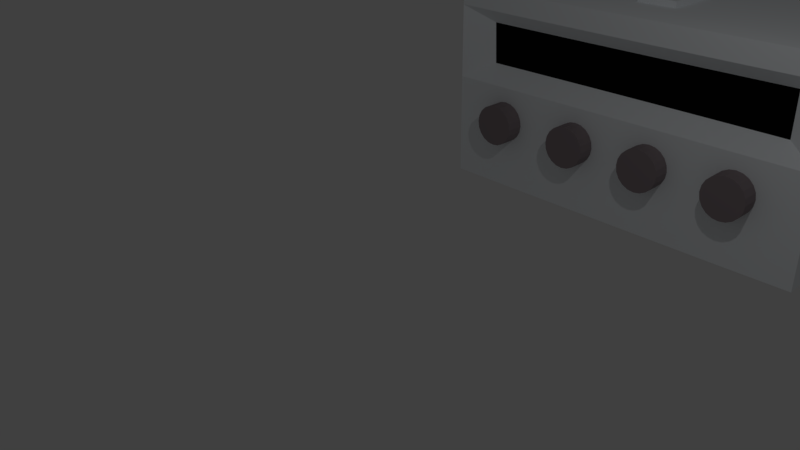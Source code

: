 # Source: fontecontinua.blend  (saved by Blender 2.77.0; exported with 4.5.12 LTS)
import bpy
from mathutils import Matrix  # noqa: F401  (used for matrix-valued properties, if any)

bpy.ops.wm.read_factory_settings(use_empty=True)
scene = bpy.context.scene
scene.name = 'Scene'

# ---- collections
col_collection_1 = bpy.data.collections.new('Collection 1'); scene.collection.children.link(col_collection_1)

# ---- materials (node trees are filled in below, after node groups)
mat_material = bpy.data.materials.new('Material')
mat_material.alpha_threshold = 0.0
mat_material.use_transparent_shadow = False
mat_material.diffuse_color = (0.9335, 0.9702, 1.0, 1.0)
mat_material.roughness = 0.5
mat_material.line_color = (0.0, 0.0, 0.0, 1.0)
mat_material_001 = bpy.data.materials.new('Material.001')
mat_material_001.alpha_threshold = 0.0
mat_material_001.use_transparent_shadow = False
mat_material_001.diffuse_color = (0.281, 0.2319, 0.2464, 1.0)
mat_material_001.roughness = 0.0
mat_material_001.specular_intensity = 0.0
mat_alca = bpy.data.materials.new('alca')
mat_alca.alpha_threshold = 0.0
mat_alca.use_transparent_shadow = False
mat_alca.diffuse_color = (0.05222, 0.05222, 0.05222, 1.0)
mat_alca.roughness = 0.5
mat_display = bpy.data.materials.new('display')
mat_display.alpha_threshold = 0.0
mat_display.use_transparent_shadow = False
mat_display.diffuse_color = (0.003642, 0.003642, 0.003642, 1.0)
mat_display.roughness = 0.5

# ---- material node trees

# ---- world
world_world = bpy.data.worlds.new('World'); scene.world = world_world
world_world.color = (0.05088, 0.05088, 0.05088)
world_world.use_sun_shadow = False
world_world.sun_shadow_jitter_overblur = 0.0
world_world.cycles.sampling_method = 'MANUAL'

# ---- cameras
cam_camera = bpy.data.cameras.new('Camera')
cam_camera.clip_end = 100.0
cam_camera.lens = 35.0
cam_camera.sensor_width = 32.0
cam_camera.sensor_height = 18.0
cam_camera.ortho_scale = 7.314
cam_camera.dof.focus_distance = 0.0
cam_camera.dof.aperture_fstop = 128.0

# ---- lights
light_lamp = bpy.data.lights.new('Lamp', 'POINT')
light_lamp.transmission_factor = 0.0
light_lamp.cutoff_distance = 30.0
light_lamp.energy = 100.0
light_lamp.shadow_buffer_clip_start = 1.001
light_lamp.shadow_soft_size = 0.1
light_lamp.shadow_maximum_resolution = 0.006
light_lamp.use_absolute_resolution = True

# ---- meshes
me_cube = bpy.data.meshes.new('Cube')
me_cube.from_pydata([(3.245, 5.637, 2.046), (3.245, 5.637, -1.552), (-3.519, 5.637, 2.046), (-3.519, 5.637, -1.552), (-3.519, -0.06373, -1.552), (-3.519, -0.06373, 2.046), (3.245, -0.06373, -1.552), (3.245, -0.06373, 2.046), (-2.154, 5.642, 2.051), (-0.8093, 5.642, 2.051), (0.5358, 5.642, 2.051), (1.881, 5.642, 2.051), (1.881, 5.642, -1.557), (0.5358, 5.642, -1.557), (-0.8093, 5.642, -1.557), (-2.154, 5.642, -1.557), (1.881, -0.06809, -1.557), (0.5358, -0.06809, -1.557), (-0.8093, -0.06809, -1.557), (-2.154, -0.06809, -1.557), (-2.154, -0.06809, 2.051), (-0.8093, -0.06809, 2.051), (0.5358, -0.06809, 2.051), (1.881, -0.06809, 2.051), (3.25, 5.642, -0.2947), (-3.523, 5.642, -0.2947), (-3.523, -0.06809, -0.2947), (3.25, -0.06809, -0.2947), (1.881, 5.651, -0.2947), (0.5358, 5.651, -0.2947), (-0.8093, 5.651, -0.2947), (-2.154, 5.651, -0.2947), (1.881, -0.07793, -0.2947), (0.5358, -0.07793, -0.2947), (-0.8093, -0.07793, -0.2947), (-2.154, -0.07793, -0.2947), (0.6006, 0.3038, 0.08899), (0.6006, -0.3925, 0.08899), (0.7157, 0.3038, 0.07077), (0.7157, -0.3925, 0.07077), (0.8195, 0.3038, 0.01787), (0.8195, -0.3925, 0.01787), (0.9019, 0.3038, -0.0645), (0.9019, -0.3925, -0.0645), (0.9548, 0.3038, -0.1683), (0.9548, -0.3925, -0.1683), (0.973, 0.3038, -0.2834), (0.973, -0.3925, -0.2834), (0.9548, 0.3038, -0.3984), (0.9548, -0.3925, -0.3984), (0.9019, 0.3038, -0.5022), (0.9019, -0.3925, -0.5022), (0.8195, 0.3038, -0.5846), (0.8195, -0.3925, -0.5846), (0.7157, 0.3038, -0.6375), (0.7157, -0.3925, -0.6375), (0.6006, 0.3038, -0.6557), (0.6006, -0.3925, -0.6557), (0.4856, 0.3038, -0.6375), (0.4856, -0.3925, -0.6375), (0.3818, 0.3038, -0.5846), (0.3818, -0.3925, -0.5846), (0.2994, 0.3038, -0.5022), (0.2994, -0.3925, -0.5022), (0.2465, 0.3038, -0.3984), (0.2465, -0.3925, -0.3984), (0.2283, 0.3038, -0.2834), (0.2283, -0.3925, -0.2834), (0.2465, 0.3038, -0.1683), (0.2465, -0.3925, -0.1683), (0.2994, 0.3038, -0.0645), (0.2994, -0.3925, -0.0645), (0.3818, 0.3038, 0.01788), (0.3818, -0.3925, 0.01788), (0.4856, 0.3038, 0.07077), (0.4856, -0.3925, 0.07077), (2.095, 0.3038, 0.08899), (2.095, -0.3925, 0.08899), (2.21, 0.3038, 0.07077), (2.21, -0.3925, 0.07077), (2.314, 0.3038, 0.01787), (2.314, -0.3925, 0.01787), (2.396, 0.3038, -0.0645), (2.396, -0.3925, -0.0645), (2.449, 0.3038, -0.1683), (2.449, -0.3925, -0.1683), (2.467, 0.3038, -0.2834), (2.467, -0.3925, -0.2834), (2.449, 0.3038, -0.3984), (2.449, -0.3925, -0.3984), (2.396, 0.3038, -0.5022), (2.396, -0.3925, -0.5022), (2.314, 0.3038, -0.5846), (2.314, -0.3925, -0.5846), (2.21, 0.3038, -0.6375), (2.21, -0.3925, -0.6375), (2.095, 0.3038, -0.6557), (2.095, -0.3925, -0.6557), (1.98, 0.3038, -0.6375), (1.98, -0.3925, -0.6375), (1.876, 0.3038, -0.5846), (1.876, -0.3925, -0.5846), (1.794, 0.3038, -0.5022), (1.794, -0.3925, -0.5022), (1.741, 0.3038, -0.3984), (1.741, -0.3925, -0.3984), (1.722, 0.3038, -0.2834), (1.722, -0.3925, -0.2834), (1.741, 0.3038, -0.1683), (1.741, -0.3925, -0.1683), (1.794, 0.3038, -0.0645), (1.794, -0.3925, -0.0645), (1.876, 0.3038, 0.01788), (1.876, -0.3925, 0.01788), (1.98, 0.3038, 0.07077), (1.98, -0.3925, 0.07077), (-0.852, 0.3038, 0.08899), (-0.852, -0.3925, 0.08899), (-0.7369, 0.3038, 0.07077), (-0.7369, -0.3925, 0.07077), (-0.6331, 0.3038, 0.01787), (-0.6331, -0.3925, 0.01787), (-0.5507, 0.3038, -0.0645), (-0.5507, -0.3925, -0.0645), (-0.4979, 0.3038, -0.1683), (-0.4979, -0.3925, -0.1683), (-0.4796, 0.3038, -0.2834), (-0.4796, -0.3925, -0.2834), (-0.4979, 0.3038, -0.3984), (-0.4979, -0.3925, -0.3984), (-0.5507, 0.3038, -0.5022), (-0.5507, -0.3925, -0.5022), (-0.6331, 0.3038, -0.5846), (-0.6331, -0.3925, -0.5846), (-0.7369, 0.3038, -0.6375), (-0.7369, -0.3925, -0.6375), (-0.852, 0.3038, -0.6557), (-0.852, -0.3925, -0.6557), (-0.9671, 0.3038, -0.6375), (-0.9671, -0.3925, -0.6375), (-1.071, 0.3038, -0.5846), (-1.071, -0.3925, -0.5846), (-1.153, 0.3038, -0.5022), (-1.153, -0.3925, -0.5022), (-1.206, 0.3038, -0.3984), (-1.206, -0.3925, -0.3984), (-1.224, 0.3038, -0.2834), (-1.224, -0.3925, -0.2834), (-1.206, 0.3038, -0.1683), (-1.206, -0.3925, -0.1683), (-1.153, 0.3038, -0.0645), (-1.153, -0.3925, -0.0645), (-1.071, 0.3038, 0.01788), (-1.071, -0.3925, 0.01788), (-0.9671, 0.3038, 0.07077), (-0.9671, -0.3925, 0.07077), (-2.415, 0.3038, 0.08899), (-2.415, -0.3925, 0.08899), (-2.3, 0.3038, 0.07077), (-2.3, -0.3925, 0.07077), (-2.196, 0.3038, 0.01787), (-2.196, -0.3925, 0.01787), (-2.114, 0.3038, -0.0645), (-2.114, -0.3925, -0.0645), (-2.061, 0.3038, -0.1683), (-2.061, -0.3925, -0.1683), (-2.043, 0.3038, -0.2834), (-2.043, -0.3925, -0.2834), (-2.061, 0.3038, -0.3984), (-2.061, -0.3925, -0.3984), (-2.114, 0.3038, -0.5022), (-2.114, -0.3925, -0.5022), (-2.196, 0.3038, -0.5846), (-2.196, -0.3925, -0.5846), (-2.3, 0.3038, -0.6375), (-2.3, -0.3925, -0.6375), (-2.415, 0.3038, -0.6557), (-2.415, -0.3925, -0.6557), (-2.53, 0.3038, -0.6375), (-2.53, -0.3925, -0.6375), (-2.634, 0.3038, -0.5846), (-2.634, -0.3925, -0.5846), (-2.717, 0.3038, -0.5022), (-2.717, -0.3925, -0.5022), (-2.769, 0.3038, -0.3984), (-2.769, -0.3925, -0.3984), (-2.788, 0.3038, -0.2834), (-2.788, -0.3925, -0.2834), (-2.769, 0.3038, -0.1683), (-2.769, -0.3925, -0.1683), (-2.717, 0.3038, -0.0645), (-2.717, -0.3925, -0.0645), (-2.634, 0.3038, 0.01788), (-2.634, -0.3925, 0.01788), (-2.53, 0.3038, 0.07077), (-2.53, -0.3925, 0.07077), (1.88, 0.1891, 1.423), (1.88, 0.189, 0.6659), (-2.154, 0.1891, 1.423), (-2.154, 0.189, 0.6749), (-0.8093, 0.1896, 1.419), (-0.8092, 0.1894, 0.6747), (0.5358, 0.1896, 1.419), (0.5358, 0.1894, 0.6718), (2.691, 0.1889, 1.426), (2.691, 0.1889, 0.6612), (-2.948, 0.1889, 1.426), (-2.911, 0.1889, 0.6737), (0.5358, -0.07744, 0.356), (-3.523, -0.06864, 0.3502), (-3.523, -0.06864, 1.705), (1.88, -0.0778, 0.3531), (-2.154, -0.07776, 1.695), (-2.154, -0.0778, 0.353), (0.5358, -0.07723, 1.68), (3.249, -0.06867, 1.674), (3.249, -0.06867, 0.3502), (-0.8093, -0.07726, 1.686), (-0.8092, -0.07745, 0.3559), (1.88, -0.07774, 1.677), (-3.523, 3.73, 2.051), (-3.523, 1.843, 2.051), (3.25, 1.843, 2.051), (3.25, 3.73, 2.051), (-2.154, 1.843, 2.06), (-2.154, 3.73, 2.06), (-0.8093, 1.843, 2.06), (-0.8093, 3.73, 2.06), (0.5358, 1.843, 2.06), (0.5358, 3.73, 2.06), (1.881, 1.843, 2.06), (1.881, 3.73, 2.06), (-1.482, 5.642, 2.051), (-0.1367, 5.642, 2.051), (1.208, 5.642, 2.051), (-1.482, -0.06809, 2.051), (-0.1367, -0.06809, 2.051), (1.208, -0.06809, 2.051), (-2.154, 4.674, 2.06), (-0.8093, 4.674, 2.06), (0.5358, 4.674, 2.06), (1.881, 4.674, 2.06), (-2.154, 0.8994, 2.06), (-2.154, 2.787, 2.06), (-0.8093, 0.8994, 2.06), (-0.8093, 2.787, 2.06), (0.5358, 0.8994, 2.06), (0.5358, 2.787, 2.06), (1.881, 0.8994, 2.06), (1.881, 2.787, 2.06), (1.208, 1.843, 2.06), (1.208, 3.73, 2.06), (-0.1367, 1.843, 2.06), (-0.1367, 3.73, 2.06), (-1.482, 1.843, 2.06), (-1.482, 3.73, 2.06), (-1.482, 2.787, 2.06), (-1.482, 0.8994, 2.06), (-0.1367, 2.787, 2.06), (-0.1367, 0.8994, 2.06), (1.208, 2.787, 2.06), (1.208, 0.8994, 2.06), (1.208, 4.674, 2.06), (0.2233, 1.843, 2.172), (-1.482, 4.674, 2.06), (-1.146, 5.642, 2.051), (0.1996, 5.642, 2.051), (1.545, 5.642, 2.051), (-1.146, -0.06809, 2.051), (0.1996, -0.06809, 2.051), (1.545, -0.06809, 2.051), (-2.154, 5.146, 2.06), (-0.8093, 5.146, 2.06), (0.5358, 5.146, 2.06), (1.881, 5.146, 2.06), (-2.154, 1.371, 2.06), (-2.154, 3.259, 2.06), (-0.8093, 1.371, 2.06), (-0.8093, 3.259, 2.06), (0.5358, 1.371, 2.06), (0.5358, 3.259, 2.06), (1.881, 1.371, 2.06), (1.881, 3.259, 2.06), (0.8721, 1.843, 2.06), (0.8721, 3.73, 2.06), (-0.473, 1.843, 2.06), (-0.473, 3.73, 2.06), (-1.818, 1.843, 2.06), (-1.818, 3.73, 2.06), (-1.818, 5.642, 2.051), (-0.473, 5.642, 2.051), (0.8721, 5.642, 2.051), (-1.818, -0.06809, 2.051), (-0.473, -0.06809, 2.051), (0.8721, -0.06809, 2.051), (-2.154, 4.202, 2.06), (-0.8093, 4.202, 2.06), (0.5358, 4.202, 2.06), (1.881, 4.202, 2.06), (-2.154, 0.4275, 2.06), (-2.154, 2.315, 2.06), (-0.8093, 0.4275, 2.06), (-0.8093, 2.315, 2.06), (0.5358, 0.4275, 2.06), (0.5358, 2.315, 2.06), (1.881, 0.4275, 2.06), (1.881, 2.315, 2.06), (1.545, 1.843, 2.06), (1.545, 3.73, 2.06), (0.1996, 1.843, 2.06), (0.1996, 3.73, 2.06), (-1.146, 1.843, 2.06), (-1.146, 3.73, 2.06), (-1.482, 3.259, 2.06), (-1.482, 2.315, 2.06), (-1.818, 2.787, 2.06), (-1.146, 2.787, 2.06), (-1.482, 1.371, 2.06), (-1.482, 0.4275, 2.06), (-1.818, 0.8994, 2.06), (-1.146, 0.8994, 2.06), (-0.1367, 3.259, 2.06), (-0.1367, 2.315, 2.06), (-0.473, 2.787, 2.06), (0.1996, 2.787, 2.06), (0.219, 4.183, 2.167), (-0.1367, 0.4275, 2.06), (-0.473, 0.8994, 2.06), (0.1996, 0.8994, 2.06), (1.208, 3.259, 2.06), (1.208, 2.315, 2.06), (0.8721, 2.787, 2.06), (1.545, 2.787, 2.06), (1.208, 1.371, 2.06), (1.208, 0.4275, 2.06), (0.8721, 0.8994, 2.06), (1.545, 0.8994, 2.06), (1.208, 5.146, 2.06), (1.208, 4.202, 2.06), (0.8721, 4.674, 2.06), (1.545, 4.674, 2.06), (-0.1367, 5.17, 2.051), (-0.1367, 4.178, 2.051), (-0.4967, 4.674, 2.051), (0.2233, 4.674, 2.051), (-1.482, 5.146, 2.06), (-1.482, 4.202, 2.06), (-1.818, 4.674, 2.06), (-1.146, 4.674, 2.06), (-1.146, 4.202, 2.06), (-1.818, 4.202, 2.06), (-1.818, 5.146, 2.06), (0.2097, 4.192, 2.057), (-0.4831, 4.192, 2.057), (-0.4831, 5.156, 2.057), (1.545, 4.202, 2.06), (0.8721, 4.202, 2.06), (0.8721, 5.146, 2.06), (1.545, 0.4275, 2.06), (0.8721, 0.4275, 2.06), (0.8721, 1.371, 2.06), (1.545, 2.315, 2.06), (0.8721, 2.315, 2.06), (0.8721, 3.259, 2.06), (0.1996, 0.4275, 2.06), (-0.473, 0.4275, 2.06), (-0.473, 1.371, 2.06), (0.1996, 2.315, 2.06), (-0.473, 2.315, 2.06), (-0.473, 3.259, 2.06), (-1.146, 0.4275, 2.06), (-1.818, 0.4275, 2.06), (-1.818, 1.371, 2.06), (-1.146, 2.315, 2.06), (-1.818, 2.315, 2.06), (-1.818, 3.259, 2.06), (-1.146, 3.259, 2.06), (-1.146, 1.371, 2.06), (0.1996, 3.259, 2.06), (0.1996, 1.371, 2.06), (1.545, 3.259, 2.06), (1.545, 1.371, 2.06), (1.545, 5.146, 2.06), (0.2097, 5.156, 2.057), (-1.146, 5.146, 2.06), (0.2332, 1.843, 2.027), (-0.1384, 1.866, 2.052), (-0.1367, 1.843, 2.182), (0.2233, 0.8756, 2.027), (-0.1367, 0.8658, 2.027), (-0.5066, 1.843, 2.027), (-0.4967, 0.8756, 2.027), (-0.5066, 1.371, 2.027), (0.2332, 1.371, 2.027), (0.2233, 4.674, 2.172), (-0.1367, 4.178, 2.172), (-0.4924, 4.183, 2.167), (-0.4967, 4.674, 2.172), (-0.4924, 5.165, 2.167), (-0.1367, 5.17, 2.172), (0.219, 5.165, 2.167), (0.219, 0.88, 2.167), (-0.1367, 0.8756, 2.172), (-0.4967, 1.843, 2.172), (-0.4924, 0.88, 2.167), (-0.4967, 1.371, 2.172), (0.2233, 1.371, 2.172), (0.1996, 1.877, 2.027), (-0.1367, 1.877, 2.027), (0.1996, 1.877, 2.148), (-0.1367, 1.877, 2.148), (-0.473, 1.877, 2.027), (-0.473, 1.877, 2.148), (0.1276, 1.873, 2.031), (-0.1367, 1.867, 2.018), (0.1276, 1.873, 2.143), (-0.1367, 1.867, 2.157), (-0.4011, 1.873, 2.031), (-0.4011, 1.873, 2.143), (0.1413, 4.23, 2.018), (-0.1367, 4.23, 2.008), (0.1413, 4.23, 2.157), (-0.1367, 4.23, 2.167), (-0.4147, 4.23, 2.018), (-0.4147, 4.23, 2.157), (3.212, 5.604, 2.013), (3.212, 5.604, -1.519), (-3.485, 5.604, 2.013), (-3.485, 5.604, -1.519), (-3.485, -0.03024, -1.519), (-3.485, -0.03024, 2.013), (3.212, -0.03024, -1.519), (3.212, -0.03024, 2.013), (-2.154, 5.601, 2.009), (-0.8093, 5.601, 2.009), (0.5358, 5.601, 2.009), (1.881, 5.601, 2.009), (1.881, 5.601, -1.516), (0.5358, 5.601, -1.516), (-0.8093, 5.601, -1.516), (-2.154, 5.601, -1.516), (1.881, -0.02708, -1.516), (0.5358, -0.02708, -1.516), (-0.8093, -0.02708, -1.516), (-2.154, -0.02708, -1.516), (-2.154, -0.02708, 2.009), (-0.8093, -0.02708, 2.009), (0.5358, -0.02708, 2.009), (1.881, -0.02708, 2.009), (3.209, 5.601, -0.2947), (-3.482, 5.601, -0.2947), (-3.482, -0.02708, -0.2947), (3.209, -0.02708, -0.2947), (1.881, 5.593, -0.2947), (0.5358, 5.593, -0.2947), (-0.8093, 5.593, -0.2947), (-2.154, 5.593, -0.2947), (1.881, -0.01993, -0.2947), (0.5358, -0.01993, -0.2947), (-0.8093, -0.01993, -0.2947), (-2.154, -0.01993, -0.2947), (0.6006, 0.2647, 0.04612), (0.6006, -0.3534, 0.04612), (0.7025, 0.2647, 0.02999), (0.7025, -0.3534, 0.02999), (0.7943, 0.2647, -0.01681), (0.7943, -0.3534, -0.01681), (0.8672, 0.2647, -0.0897), (0.8672, -0.3534, -0.0897), (0.914, 0.2647, -0.1816), (0.914, -0.3534, -0.1816), (0.9301, 0.2647, -0.2834), (0.9301, -0.3534, -0.2834), (0.914, 0.2647, -0.3852), (0.914, -0.3534, -0.3852), (0.8672, 0.2647, -0.477), (0.8672, -0.3534, -0.477), (0.7943, 0.2647, -0.5499), (0.7943, -0.3534, -0.5499), (0.7025, 0.2647, -0.5967), (0.7025, -0.3534, -0.5967), (0.6006, 0.2647, -0.6129), (0.6006, -0.3534, -0.6129), (0.4988, 0.2647, -0.5967), (0.4988, -0.3534, -0.5967), (0.407, 0.2647, -0.5499), (0.407, -0.3534, -0.5499), (0.3341, 0.2647, -0.477), (0.3341, -0.3534, -0.477), (0.2873, 0.2647, -0.3852), (0.2873, -0.3534, -0.3852), (0.2711, 0.2647, -0.2834), (0.2711, -0.3534, -0.2834), (0.2873, 0.2647, -0.1816), (0.2873, -0.3534, -0.1816), (0.3341, 0.2647, -0.0897), (0.3341, -0.3534, -0.0897), (0.407, 0.2647, -0.01681), (0.407, -0.3534, -0.01681), (0.4988, 0.2647, 0.02999), (0.4988, -0.3534, 0.02999), (2.095, 0.2647, 0.04612), (2.095, -0.3534, 0.04612), (2.197, 0.2647, 0.02999), (2.197, -0.3534, 0.02999), (2.288, 0.2647, -0.01681), (2.288, -0.3534, -0.01681), (2.361, 0.2647, -0.0897), (2.361, -0.3534, -0.0897), (2.408, 0.2647, -0.1816), (2.408, -0.3534, -0.1816), (2.424, 0.2647, -0.2834), (2.424, -0.3534, -0.2834), (2.408, 0.2647, -0.3852), (2.408, -0.3534, -0.3852), (2.361, 0.2647, -0.477), (2.361, -0.3534, -0.477), (2.288, 0.2647, -0.5499), (2.288, -0.3534, -0.5499), (2.197, 0.2647, -0.5967), (2.197, -0.3534, -0.5967), (2.095, 0.2647, -0.6129), (2.095, -0.3534, -0.6129), (1.993, 0.2647, -0.5967), (1.993, -0.3534, -0.5967), (1.901, 0.2647, -0.5499), (1.901, -0.3534, -0.5499), (1.828, 0.2647, -0.477), (1.828, -0.3534, -0.477), (1.781, 0.2647, -0.3852), (1.781, -0.3534, -0.3852), (1.765, 0.2647, -0.2834), (1.765, -0.3534, -0.2834), (1.781, 0.2647, -0.1816), (1.781, -0.3534, -0.1816), (1.828, 0.2647, -0.0897), (1.828, -0.3534, -0.0897), (1.901, 0.2647, -0.01681), (1.901, -0.3534, -0.01681), (1.993, 0.2647, 0.02999), (1.993, -0.3534, 0.02999), (-0.852, 0.2647, 0.04612), (-0.852, -0.3534, 0.04612), (-0.7502, 0.2647, 0.02999), (-0.7502, -0.3534, 0.02999), (-0.6583, 0.2647, -0.01681), (-0.6583, -0.3534, -0.01681), (-0.5854, 0.2647, -0.0897), (-0.5854, -0.3534, -0.0897), (-0.5386, 0.2647, -0.1816), (-0.5386, -0.3534, -0.1816), (-0.5225, 0.2647, -0.2834), (-0.5225, -0.3534, -0.2834), (-0.5386, 0.2647, -0.3852), (-0.5386, -0.3534, -0.3852), (-0.5854, 0.2647, -0.477), (-0.5854, -0.3534, -0.477), (-0.6583, 0.2647, -0.5499), (-0.6583, -0.3534, -0.5499), (-0.7502, 0.2647, -0.5967), (-0.7502, -0.3534, -0.5967), (-0.852, 0.2647, -0.6129), (-0.852, -0.3534, -0.6129), (-0.9538, 0.2647, -0.5967), (-0.9538, -0.3534, -0.5967), (-1.046, 0.2647, -0.5499), (-1.046, -0.3534, -0.5499), (-1.119, 0.2647, -0.477), (-1.119, -0.3534, -0.477), (-1.165, 0.2647, -0.3852), (-1.165, -0.3534, -0.3852), (-1.181, 0.2647, -0.2834), (-1.181, -0.3534, -0.2834), (-1.165, 0.2647, -0.1816), (-1.165, -0.3534, -0.1816), (-1.119, 0.2647, -0.0897), (-1.119, -0.3534, -0.0897), (-1.046, 0.2647, -0.01681), (-1.046, -0.3534, -0.01681), (-0.9538, 0.2647, 0.02999), (-0.9538, -0.3534, 0.02999), (-2.415, 0.2647, 0.04612), (-2.415, -0.3534, 0.04612), (-2.313, 0.2647, 0.02999), (-2.313, -0.3534, 0.02999), (-2.222, 0.2647, -0.01681), (-2.222, -0.3534, -0.01681), (-2.149, 0.2647, -0.0897), (-2.149, -0.3534, -0.0897), (-2.102, 0.2647, -0.1816), (-2.102, -0.3534, -0.1816), (-2.086, 0.2647, -0.2834), (-2.086, -0.3534, -0.2834), (-2.102, 0.2647, -0.3852), (-2.102, -0.3534, -0.3852), (-2.149, 0.2647, -0.477), (-2.149, -0.3534, -0.477), (-2.222, 0.2647, -0.5499), (-2.222, -0.3534, -0.5499), (-2.313, 0.2647, -0.5967), (-2.313, -0.3534, -0.5967), (-2.415, 0.2647, -0.6129), (-2.415, -0.3534, -0.6129), (-2.517, 0.2647, -0.5967), (-2.517, -0.3534, -0.5967), (-2.609, 0.2647, -0.5499), (-2.609, -0.3534, -0.5499), (-2.682, 0.2647, -0.477), (-2.682, -0.3534, -0.477), (-2.729, 0.2647, -0.3852), (-2.729, -0.3534, -0.3852), (-2.745, 0.2647, -0.2834), (-2.745, -0.3534, -0.2834), (-2.729, 0.2647, -0.1816), (-2.729, -0.3534, -0.1816), (-2.682, 0.2647, -0.0897), (-2.682, -0.3534, -0.0897), (-2.609, 0.2647, -0.01681), (-2.609, -0.3534, -0.01681), (-2.517, 0.2647, 0.02999), (-2.517, -0.3534, 0.02999), (0.5358, -0.02029, 0.346), (-3.483, -0.02668, 0.3502), (-3.483, -0.02668, 1.705), (1.882, -0.02003, 0.3481), (-2.155, -0.02006, 1.701), (-2.155, -0.02003, 0.3482), (0.5358, -0.02044, 1.691), (3.209, -0.02666, 1.674), (3.209, -0.02666, 0.3502), (-0.8092, -0.02042, 1.697), (-0.8093, -0.02028, 0.3461), (1.882, -0.02007, 1.683), (-3.482, 3.73, 2.009), (-3.482, 1.843, 2.009), (3.209, 1.843, 2.009), (3.209, 3.73, 2.009), (-2.154, 1.843, 2.002), (-2.154, 3.73, 2.002), (-0.8093, 1.843, 2.002), (-0.8093, 3.73, 2.002), (0.5358, 1.843, 2.002), (0.5358, 3.73, 2.002), (1.881, 1.843, 2.002), (1.881, 3.73, 2.002), (-1.482, 5.601, 2.009), (-0.1367, 5.601, 2.009), (1.208, 5.601, 2.009), (-1.482, -0.02708, 2.009), (-0.1367, -0.02708, 2.009), (1.208, -0.02708, 2.009), (-2.154, 4.674, 2.002), (-0.8093, 4.674, 2.002), (0.5358, 4.674, 2.002), (1.881, 4.674, 2.002), (-2.154, 0.8994, 2.002), (-2.154, 2.787, 2.002), (-0.8093, 0.8994, 2.002), (-0.8093, 2.787, 2.002), (0.5358, 0.8994, 2.002), (0.5358, 2.787, 2.002), (1.881, 0.8994, 2.002), (1.881, 2.787, 2.002), (1.208, 1.843, 2.002), (1.208, 3.73, 2.002), (-0.1367, 1.843, 2.002), (-0.1367, 3.73, 2.002), (-1.482, 1.843, 2.002), (-1.482, 3.73, 2.002), (-1.482, 2.787, 2.002), (-1.482, 0.8994, 2.002), (-0.1367, 2.787, 2.002), (-0.1367, 0.8994, 2.002), (1.208, 2.787, 2.002), (1.208, 0.8994, 2.002), (1.208, 4.674, 2.002), (0.1823, 1.843, 2.131), (-1.482, 4.674, 2.002), (-1.146, 5.601, 2.009), (0.1996, 5.601, 2.009), (1.545, 5.601, 2.009), (-1.146, -0.02708, 2.009), (0.1996, -0.02708, 2.009), (1.545, -0.02708, 2.009), (-2.154, 5.146, 2.002), (-0.8093, 5.146, 2.002), (0.5358, 5.146, 2.002), (1.881, 5.146, 2.002), (-2.154, 1.371, 2.002), (-2.154, 3.259, 2.002), (-0.8093, 1.371, 2.002), (-0.8093, 3.259, 2.002), (0.5358, 1.371, 2.002), (0.5358, 3.259, 2.002), (1.881, 1.371, 2.002), (1.881, 3.259, 2.002), (0.8721, 1.843, 2.002), (0.8721, 3.73, 2.002), (-0.473, 1.843, 2.002), (-0.473, 3.73, 2.002), (-1.818, 1.843, 2.002), (-1.818, 3.73, 2.002), (-1.818, 5.601, 2.009), (-0.473, 5.601, 2.009), (0.8721, 5.601, 2.009), (-1.818, -0.02708, 2.009), (-0.473, -0.02708, 2.009), (0.8721, -0.02708, 2.009), (-2.154, 4.202, 2.002), (-0.8093, 4.202, 2.002), (0.5358, 4.202, 2.002), (1.881, 4.202, 2.002), (-2.154, 0.4275, 2.002), (-2.154, 2.315, 2.002), (-0.8093, 0.4275, 2.002), (-0.8093, 2.315, 2.002), (0.5358, 0.4275, 2.002), (0.5358, 2.315, 2.002), (1.881, 0.4275, 2.002), (1.881, 2.315, 2.002), (1.545, 1.843, 2.002), (1.545, 3.73, 2.002), (0.1996, 1.843, 2.002), (0.1996, 3.73, 2.002), (-1.146, 1.843, 2.002), (-1.146, 3.73, 2.002), (-1.482, 3.259, 2.002), (-1.482, 2.315, 2.002), (-1.818, 2.787, 2.002), (-1.146, 2.787, 2.002), (-1.482, 1.371, 2.002), (-1.482, 0.4275, 2.002), (-1.818, 0.8994, 2.002), (-1.146, 0.8994, 2.002), (-0.1367, 3.259, 2.002), (-0.1367, 2.315, 2.002), (-0.473, 2.787, 2.002), (0.1996, 2.787, 2.002), (0.1855, 4.216, 2.134), (-0.1367, 0.4275, 2.002), (-0.473, 0.8994, 2.002), (0.1996, 0.8994, 2.002), (1.208, 3.259, 2.002), (1.208, 2.315, 2.002), (0.8721, 2.787, 2.002), (1.545, 2.787, 2.002), (1.208, 1.371, 2.002), (1.208, 0.4275, 2.002), (0.8721, 0.8994, 2.002), (1.545, 0.8994, 2.002), (1.208, 5.146, 2.002), (1.208, 4.202, 2.002), (0.8721, 4.674, 2.002), (1.545, 4.674, 2.002), (-0.1367, 5.129, 2.009), (-0.1367, 4.219, 2.009), (-0.4557, 4.674, 2.009), (0.1823, 4.674, 2.009), (-1.482, 5.146, 2.002), (-1.482, 4.202, 2.002), (-1.818, 4.674, 2.002), (-1.146, 4.674, 2.002), (-1.146, 4.202, 2.002), (-1.818, 4.202, 2.002), (-1.818, 5.146, 2.002), (0.1922, 4.21, 2.005), (-0.4656, 4.21, 2.005), (-0.4656, 5.139, 2.005), (1.545, 4.202, 2.002), (0.8721, 4.202, 2.002), (0.8721, 5.146, 2.002), (1.545, 0.4275, 2.002), (0.8721, 0.4275, 2.002), (0.8721, 1.371, 2.002), (1.545, 2.315, 2.002), (0.8721, 2.315, 2.002), (0.8721, 3.259, 2.002), (0.1996, 0.4275, 2.002), (-0.473, 0.4275, 2.002), (-0.473, 1.371, 2.002), (0.1996, 2.315, 2.002), (-0.473, 2.315, 2.002), (-0.473, 3.259, 2.002), (-1.146, 0.4275, 2.002), (-1.818, 0.4275, 2.002), (-1.818, 1.371, 2.002), (-1.146, 2.315, 2.002), (-1.818, 2.315, 2.002), (-1.818, 3.259, 2.002), (-1.146, 3.259, 2.002), (-1.146, 1.371, 2.002), (0.1996, 3.259, 2.002), (0.1996, 1.371, 2.002), (1.545, 3.259, 2.002), (1.545, 1.371, 2.002), (1.545, 5.146, 2.002), (0.1922, 5.139, 2.005), (-1.146, 5.146, 2.002), (0.1752, 1.843, 2.027), (-0.1355, 1.827, 2.009), (-0.1367, 1.843, 2.124), (0.1823, 0.9166, 2.027), (-0.1367, 0.9238, 2.027), (-0.4486, 1.843, 2.027), (-0.4557, 0.9166, 2.027), (-0.4486, 1.371, 2.027), (0.1752, 1.371, 2.027), (0.1823, 4.674, 2.131), (-0.1367, 4.219, 2.131), (-0.4589, 4.216, 2.134), (-0.4557, 4.674, 2.131), (-0.4589, 5.132, 2.134), (-0.1367, 5.129, 2.131), (0.1855, 5.132, 2.134), (0.1855, 0.9134, 2.134), (-0.1367, 0.9166, 2.131), (-0.4557, 1.843, 2.131), (-0.4589, 0.9134, 2.134), (-0.4557, 1.371, 2.131), (0.1823, 1.371, 2.131), (0.1996, 1.819, 2.027), (-0.1367, 1.819, 2.027), (0.1996, 1.819, 2.148), (-0.1367, 1.819, 2.148), (-0.473, 1.819, 2.027), (-0.473, 1.819, 2.148), (0.1101, 1.821, 2.049), (-0.1367, 1.826, 2.059), (0.1101, 1.821, 2.126), (-0.1367, 1.826, 2.116), (-0.3836, 1.821, 2.049), (-0.3836, 1.821, 2.126), (0.1003, 4.23, 2.059), (-0.1367, 4.23, 2.066), (0.1003, 4.23, 2.116), (-0.1367, 4.23, 2.109), (-0.3737, 4.23, 2.059), (-0.3737, 4.23, 2.116)], [(422, 420), (835, 833)], [(27, 6, 1, 24), (35, 26, 4, 19), (26, 209, 210, 5, 221, 220, 2, 25), (231, 223, 0, 11, 274, 241, 298), (31, 15, 3, 25), (19, 4, 3, 15), (6, 16, 12, 1), (16, 17, 13, 12), (17, 18, 14, 13), (18, 19, 15, 14), (24, 1, 12, 28), (28, 12, 13, 29), (29, 13, 14, 30), (30, 14, 15, 31), (220, 225, 295, 238, 271, 8, 2), (384, 272, 9, 265), (383, 273, 10, 266), (382, 274, 11, 267), (27, 32, 16, 6), (32, 33, 17, 16), (33, 34, 18, 17), (34, 35, 19, 18), (21, 268, 235, 292, 20, 212, 217), (22, 269, 236, 293, 21, 217, 214), (23, 270, 237, 294, 22, 214, 219), (7, 23, 219, 215), (9, 30, 31, 8, 289, 232, 265), (10, 29, 30, 9, 290, 233, 266), (11, 28, 29, 10, 291, 234, 267), (0, 24, 28, 11), (8, 31, 25, 2), (4, 26, 25, 3), (20, 5, 210, 212), (7, 215, 216, 27, 24, 0, 223, 222), (36, 37, 39, 38), (38, 39, 41, 40), (40, 41, 43, 42), (42, 43, 45, 44), (44, 45, 47, 46), (46, 47, 49, 48), (48, 49, 51, 50), (50, 51, 53, 52), (52, 53, 55, 54), (54, 55, 57, 56), (56, 57, 59, 58), (58, 59, 61, 60), (60, 61, 63, 62), (62, 63, 65, 64), (64, 65, 67, 66), (66, 67, 69, 68), (68, 69, 71, 70), (70, 71, 73, 72), (39, 37, 75, 73, 71, 69, 67, 65, 63, 61, 59, 57, 55, 53, 51, 49, 47, 45, 43, 41), (72, 73, 75, 74), (74, 75, 37, 36), (36, 38, 40, 42, 44, 46, 48, 50, 52, 54, 56, 58, 60, 62, 64, 66, 68, 70, 72, 74), (76, 77, 79, 78), (78, 79, 81, 80), (80, 81, 83, 82), (82, 83, 85, 84), (84, 85, 87, 86), (86, 87, 89, 88), (88, 89, 91, 90), (90, 91, 93, 92), (92, 93, 95, 94), (94, 95, 97, 96), (96, 97, 99, 98), (98, 99, 101, 100), (100, 101, 103, 102), (102, 103, 105, 104), (104, 105, 107, 106), (106, 107, 109, 108), (108, 109, 111, 110), (110, 111, 113, 112), (79, 77, 115, 113, 111, 109, 107, 105, 103, 101, 99, 97, 95, 93, 91, 89, 87, 85, 83, 81), (112, 113, 115, 114), (114, 115, 77, 76), (76, 78, 80, 82, 84, 86, 88, 90, 92, 94, 96, 98, 100, 102, 104, 106, 108, 110, 112, 114), (116, 117, 119, 118), (118, 119, 121, 120), (120, 121, 123, 122), (122, 123, 125, 124), (124, 125, 127, 126), (126, 127, 129, 128), (128, 129, 131, 130), (130, 131, 133, 132), (132, 133, 135, 134), (134, 135, 137, 136), (136, 137, 139, 138), (138, 139, 141, 140), (140, 141, 143, 142), (142, 143, 145, 144), (144, 145, 147, 146), (146, 147, 149, 148), (148, 149, 151, 150), (150, 151, 153, 152), (119, 117, 155, 153, 151, 149, 147, 145, 143, 141, 139, 137, 135, 133, 131, 129, 127, 125, 123, 121), (152, 153, 155, 154), (154, 155, 117, 116), (116, 118, 120, 122, 124, 126, 128, 130, 132, 134, 136, 138, 140, 142, 144, 146, 148, 150, 152, 154), (156, 157, 159, 158), (158, 159, 161, 160), (160, 161, 163, 162), (162, 163, 165, 164), (164, 165, 167, 166), (166, 167, 169, 168), (168, 169, 171, 170), (170, 171, 173, 172), (172, 173, 175, 174), (174, 175, 177, 176), (176, 177, 179, 178), (178, 179, 181, 180), (180, 181, 183, 182), (182, 183, 185, 184), (184, 185, 187, 186), (186, 187, 189, 188), (188, 189, 191, 190), (190, 191, 193, 192), (159, 157, 195, 193, 191, 189, 187, 185, 183, 181, 179, 177, 175, 173, 171, 169, 167, 165, 163, 161), (192, 193, 195, 194), (194, 195, 157, 156), (156, 158, 160, 162, 164, 166, 168, 170, 172, 174, 176, 178, 180, 182, 184, 186, 188, 190, 192, 194), (216, 211, 32, 27), (215, 219, 196, 204, 205, 197, 211, 216), (197, 203, 208, 211), (208, 218, 34, 33), (219, 214, 202, 196), (218, 213, 35, 34), (201, 199, 213, 218), (202, 200, 198, 206, 207, 199, 201, 203, 197, 205, 204, 196), (203, 201, 218, 208), (212, 210, 209, 213, 199, 207, 206, 198), (213, 209, 26, 35), (217, 212, 198, 200), (211, 208, 33, 32), (214, 217, 200, 202), (381, 281, 230, 307), (380, 282, 231, 308), (379, 279, 228, 309), (378, 280, 229, 310), (377, 277, 226, 311), (376, 278, 227, 312), (5, 20, 299, 242, 275, 224, 221), (221, 224, 300, 243, 276, 225, 220), (23, 7, 222, 230, 281, 248, 305), (230, 222, 223, 231, 282, 249, 306), (375, 313, 255, 288), (374, 314, 256, 315), (373, 302, 245, 316), (372, 317, 254, 287), (371, 318, 257, 319), (370, 301, 244, 320), (369, 321, 253, 286), (368, 322, 258, 323), (367, 304, 247, 324), (328, 379, 393, 388), (365, 326, 259, 327), (364, 303, 246, 328), (363, 329, 251, 284), (362, 330, 260, 331), (361, 306, 249, 332), (360, 333, 250, 283), (359, 334, 261, 335), (358, 305, 248, 336), (357, 337, 234, 291), (356, 338, 262, 339), (355, 298, 241, 340), (354, 341, 233, 290), (344, 383, 400, 394), (352, 297, 240, 344), (351, 345, 232, 289), (350, 346, 264, 347), (349, 296, 239, 348), (346, 349, 348, 264), (255, 312, 349, 346), (312, 227, 296, 349), (295, 350, 347, 238), (225, 288, 350, 295), (288, 255, 346, 350), (271, 351, 289, 8), (238, 347, 351, 271), (347, 264, 345, 351), (396, 395, 325, 394, 400, 399, 398, 397), (253, 310, 352, 342), (310, 229, 297, 352), (296, 353, 343, 239), (227, 286, 353, 296), (286, 253, 342, 353), (272, 354, 290, 9), (239, 343, 354, 272), (389, 388, 401, 402), (338, 355, 340, 262), (251, 308, 355, 338), (308, 231, 298, 355), (297, 356, 339, 240), (229, 284, 356, 297), (284, 251, 338, 356), (273, 357, 291, 10), (240, 339, 357, 273), (339, 262, 337, 357), (334, 358, 336, 261), (237, 270, 358, 334), (270, 23, 305, 358), (303, 359, 335, 246), (22, 294, 359, 303), (294, 237, 334, 359), (279, 360, 283, 228), (246, 335, 360, 279), (335, 261, 333, 360), (330, 361, 332, 260), (250, 307, 361, 330), (307, 230, 306, 361), (304, 362, 331, 247), (228, 283, 362, 304), (283, 250, 330, 362), (280, 363, 284, 229), (247, 331, 363, 280), (331, 260, 329, 363), (326, 364, 328, 259), (236, 269, 364, 326), (269, 22, 303, 364), (301, 365, 327, 244), (21, 293, 365, 301), (293, 236, 326, 365), (277, 366, 285, 226), (244, 327, 366, 277), (352, 344, 394, 325), (322, 367, 324, 258), (252, 309, 367, 322), (309, 228, 304, 367), (302, 368, 323, 245), (226, 285, 368, 302), (285, 252, 322, 368), (278, 369, 286, 227), (245, 323, 369, 278), (323, 258, 321, 369), (318, 370, 320, 257), (235, 268, 370, 318), (268, 21, 301, 370), (299, 371, 319, 242), (20, 292, 371, 299), (292, 235, 318, 371), (275, 372, 287, 224), (242, 319, 372, 275), (319, 257, 317, 372), (314, 373, 316, 256), (254, 311, 373, 314), (311, 226, 302, 373), (300, 374, 315, 243), (224, 287, 374, 300), (287, 254, 314, 374), (276, 375, 288, 225), (243, 315, 375, 276), (315, 256, 313, 375), (313, 376, 312, 255), (256, 316, 376, 313), (316, 245, 278, 376), (317, 377, 311, 254), (257, 320, 377, 317), (320, 244, 277, 377), (321, 378, 310, 253), (258, 324, 378, 321), (324, 247, 280, 378), (252, 285, 390, 386), (353, 342, 395, 396), (328, 246, 279, 379), (329, 380, 308, 251), (260, 332, 380, 329), (332, 249, 282, 380), (333, 381, 307, 250), (261, 336, 381, 333), (336, 248, 281, 381), (337, 382, 267, 234), (262, 340, 382, 337), (340, 241, 274, 382), (341, 383, 266, 233), (404, 402, 401, 406, 263, 387, 403, 405), (344, 240, 273, 383), (345, 384, 265, 232), (264, 348, 384, 345), (348, 239, 272, 384), (285, 366, 392, 390), (327, 259, 389, 391), (259, 328, 388, 389), (366, 327, 391, 392), (379, 309, 385, 393), (309, 252, 386, 385), (386, 390, 411, 408), (383, 341, 399, 400), (263, 385, 407, 409), (391, 389, 402, 404), (354, 343, 397, 398), (390, 392, 405, 403), (342, 352, 325, 395), (392, 391, 404, 405), (341, 354, 398, 399), (343, 353, 396, 397), (393, 385, 263, 406), (388, 393, 406, 401), (410, 409, 415, 416), (412, 410, 416, 418), (390, 403, 412, 411), (387, 263, 409, 410), (385, 386, 408, 407), (403, 387, 410, 412), (417, 418, 424, 423), (415, 413, 419, 421), (409, 407, 413, 415), (411, 412, 418, 417), (408, 411, 417, 414), (407, 408, 414, 413), (414, 417, 423, 420), (413, 414, 420, 419), (418, 416, 422, 424), (416, 415, 421, 422), (449, 426, 431, 452), (444, 429, 451, 460), (450, 427, 633, 634, 430, 623, 622, 451), (711, 654, 687, 436, 425, 636, 644), (450, 428, 440, 456), (440, 428, 429, 444), (426, 437, 441, 431), (437, 438, 442, 441), (438, 439, 443, 442), (439, 440, 444, 443), (453, 437, 426, 449), (454, 438, 437, 453), (455, 439, 438, 454), (456, 440, 439, 455), (427, 433, 684, 651, 708, 638, 633), (678, 434, 685, 797), (679, 435, 686, 796), (680, 436, 687, 795), (431, 441, 457, 452), (441, 442, 458, 457), (442, 443, 459, 458), (443, 444, 460, 459), (630, 625, 445, 705, 648, 681, 446), (627, 630, 446, 706, 649, 682, 447), (632, 627, 447, 707, 650, 683, 448), (628, 632, 448, 432), (678, 645, 702, 433, 456, 455, 434), (679, 646, 703, 434, 455, 454, 435), (680, 647, 704, 435, 454, 453, 436), (436, 453, 449, 425), (427, 450, 456, 433), (428, 450, 451, 429), (625, 623, 430, 445), (635, 636, 425, 449, 452, 629, 628, 432), (463, 464, 462, 461), (465, 466, 464, 463), (467, 468, 466, 465), (469, 470, 468, 467), (471, 472, 470, 469), (473, 474, 472, 471), (475, 476, 474, 473), (477, 478, 476, 475), (479, 480, 478, 477), (481, 482, 480, 479), (483, 484, 482, 481), (485, 486, 484, 483), (487, 488, 486, 485), (489, 490, 488, 487), (491, 492, 490, 489), (493, 494, 492, 491), (495, 496, 494, 493), (497, 498, 496, 495), (466, 468, 470, 472, 474, 476, 478, 480, 482, 484, 486, 488, 490, 492, 494, 496, 498, 500, 462, 464), (499, 500, 498, 497), (461, 462, 500, 499), (499, 497, 495, 493, 491, 489, 487, 485, 483, 481, 479, 477, 475, 473, 471, 469, 467, 465, 463, 461), (503, 504, 502, 501), (505, 506, 504, 503), (507, 508, 506, 505), (509, 510, 508, 507), (511, 512, 510, 509), (513, 514, 512, 511), (515, 516, 514, 513), (517, 518, 516, 515), (519, 520, 518, 517), (521, 522, 520, 519), (523, 524, 522, 521), (525, 526, 524, 523), (527, 528, 526, 525), (529, 530, 528, 527), (531, 532, 530, 529), (533, 534, 532, 531), (535, 536, 534, 533), (537, 538, 536, 535), (506, 508, 510, 512, 514, 516, 518, 520, 522, 524, 526, 528, 530, 532, 534, 536, 538, 540, 502, 504), (539, 540, 538, 537), (501, 502, 540, 539), (539, 537, 535, 533, 531, 529, 527, 525, 523, 521, 519, 517, 515, 513, 511, 509, 507, 505, 503, 501), (543, 544, 542, 541), (545, 546, 544, 543), (547, 548, 546, 545), (549, 550, 548, 547), (551, 552, 550, 549), (553, 554, 552, 551), (555, 556, 554, 553), (557, 558, 556, 555), (559, 560, 558, 557), (561, 562, 560, 559), (563, 564, 562, 561), (565, 566, 564, 563), (567, 568, 566, 565), (569, 570, 568, 567), (571, 572, 570, 569), (573, 574, 572, 571), (575, 576, 574, 573), (577, 578, 576, 575), (546, 548, 550, 552, 554, 556, 558, 560, 562, 564, 566, 568, 570, 572, 574, 576, 578, 580, 542, 544), (579, 580, 578, 577), (541, 542, 580, 579), (579, 577, 575, 573, 571, 569, 567, 565, 563, 561, 559, 557, 555, 553, 551, 549, 547, 545, 543, 541), (583, 584, 582, 581), (585, 586, 584, 583), (587, 588, 586, 585), (589, 590, 588, 587), (591, 592, 590, 589), (593, 594, 592, 591), (595, 596, 594, 593), (597, 598, 596, 595), (599, 600, 598, 597), (601, 602, 600, 599), (603, 604, 602, 601), (605, 606, 604, 603), (607, 608, 606, 605), (609, 610, 608, 607), (611, 612, 610, 609), (613, 614, 612, 611), (615, 616, 614, 613), (617, 618, 616, 615), (586, 588, 590, 592, 594, 596, 598, 600, 602, 604, 606, 608, 610, 612, 614, 616, 618, 620, 582, 584), (619, 620, 618, 617), (581, 582, 620, 619), (619, 617, 615, 613, 611, 609, 607, 605, 603, 601, 599, 597, 595, 593, 591, 589, 587, 585, 583, 581), (452, 457, 624, 629), (458, 459, 631, 621), (459, 460, 626, 631), (460, 451, 622, 626), (457, 458, 621, 624), (720, 643, 694, 794), (721, 644, 695, 793), (722, 641, 692, 792), (723, 642, 693, 791), (724, 639, 690, 790), (725, 640, 691, 789), (634, 637, 688, 655, 712, 445, 430), (633, 638, 689, 656, 713, 637, 634), (718, 661, 694, 643, 635, 432, 448), (719, 662, 695, 644, 636, 635, 643), (701, 668, 726, 788), (728, 669, 727, 787), (729, 658, 715, 786), (700, 667, 730, 785), (732, 670, 731, 784), (733, 657, 714, 783), (699, 666, 734, 782), (736, 671, 735, 781), (737, 660, 717, 780), (801, 806, 792, 741), (740, 672, 739, 778), (741, 659, 716, 777), (697, 664, 742, 776), (744, 673, 743, 775), (745, 662, 719, 774), (696, 663, 746, 773), (748, 674, 747, 772), (749, 661, 718, 771), (704, 647, 750, 770), (752, 675, 751, 769), (753, 654, 711, 768), (703, 646, 754, 767), (807, 813, 796, 757), (757, 653, 710, 765), (702, 645, 758, 764), (760, 677, 759, 763), (761, 652, 709, 762), (677, 761, 762, 759), (759, 762, 725, 668), (762, 709, 640, 725), (651, 760, 763, 708), (708, 763, 701, 638), (763, 759, 668, 701), (433, 702, 764, 684), (684, 764, 760, 651), (764, 758, 677, 760), (810, 811, 812, 813, 807, 738, 808, 809), (755, 765, 723, 666), (765, 710, 642, 723), (652, 756, 766, 709), (709, 766, 699, 640), (766, 755, 666, 699), (434, 703, 767, 685), (685, 767, 756, 652), (815, 814, 801, 802), (675, 753, 768, 751), (751, 768, 721, 664), (768, 711, 644, 721), (653, 752, 769, 710), (710, 769, 697, 642), (769, 751, 664, 697), (435, 704, 770, 686), (686, 770, 752, 653), (770, 750, 675, 752), (674, 749, 771, 747), (747, 771, 683, 650), (771, 718, 448, 683), (659, 748, 772, 716), (716, 772, 707, 447), (772, 747, 650, 707), (641, 696, 773, 692), (692, 773, 748, 659), (773, 746, 674, 748), (673, 745, 774, 743), (743, 774, 720, 663), (774, 719, 643, 720), (660, 744, 775, 717), (717, 775, 696, 641), (775, 743, 663, 696), (642, 697, 776, 693), (693, 776, 744, 660), (776, 742, 673, 744), (672, 741, 777, 739), (739, 777, 682, 649), (777, 716, 447, 682), (657, 740, 778, 714), (714, 778, 706, 446), (778, 739, 649, 706), (639, 698, 779, 690), (690, 779, 740, 657), (738, 807, 757, 765), (671, 737, 780, 735), (735, 780, 722, 665), (780, 717, 641, 722), (658, 736, 781, 715), (715, 781, 698, 639), (781, 735, 665, 698), (640, 699, 782, 691), (691, 782, 736, 658), (782, 734, 671, 736), (670, 733, 783, 731), (731, 783, 681, 648), (783, 714, 446, 681), (655, 732, 784, 712), (712, 784, 705, 445), (784, 731, 648, 705), (637, 700, 785, 688), (688, 785, 732, 655), (785, 730, 670, 732), (669, 729, 786, 727), (727, 786, 724, 667), (786, 715, 639, 724), (656, 728, 787, 713), (713, 787, 700, 637), (787, 727, 667, 700), (638, 701, 788, 689), (689, 788, 728, 656), (788, 726, 669, 728), (668, 725, 789, 726), (726, 789, 729, 669), (789, 691, 658, 729), (667, 724, 790, 730), (730, 790, 733, 670), (790, 690, 657, 733), (666, 723, 791, 734), (734, 791, 737, 671), (791, 693, 660, 737), (799, 803, 698, 665), (809, 808, 755, 766), (792, 692, 659, 741), (664, 721, 793, 742), (742, 793, 745, 673), (793, 695, 662, 745), (663, 720, 794, 746), (746, 794, 749, 674), (794, 694, 661, 749), (647, 680, 795, 750), (750, 795, 753, 675), (795, 687, 654, 753), (646, 679, 796, 754), (818, 816, 800, 676, 819, 814, 815, 817), (796, 686, 653, 757), (645, 678, 797, 758), (758, 797, 761, 677), (797, 685, 652, 761), (803, 805, 779, 698), (804, 802, 672, 740), (802, 801, 741, 672), (805, 804, 740, 779), (806, 798, 722, 792), (798, 799, 665, 722), (821, 824, 803, 799), (813, 812, 754, 796), (822, 820, 798, 676), (817, 815, 802, 804), (811, 810, 756, 767), (816, 818, 805, 803), (808, 738, 765, 755), (818, 817, 804, 805), (812, 811, 767, 754), (810, 809, 766, 756), (819, 676, 798, 806), (814, 819, 806, 801), (829, 828, 822, 823), (831, 829, 823, 825), (824, 825, 816, 803), (823, 822, 676, 800), (820, 821, 799, 798), (825, 823, 800, 816), (836, 837, 831, 830), (834, 832, 826, 828), (828, 826, 820, 822), (830, 831, 825, 824), (827, 830, 824, 821), (826, 827, 821, 820), (833, 836, 830, 827), (832, 833, 827, 826), (837, 835, 829, 831), (835, 834, 828, 829), (419, 420, 833, 832), (422, 421, 834, 835), (420, 423, 836, 833), (424, 422, 835, 837), (423, 424, 837, 836), (421, 419, 832, 834)])
me_cube.polygons.foreach_set('material_index', [0, 0, 0, 0, 0, 0, 0, 0, 0, 0, 0, 0, 0, 0, 0, 0, 0, 0, 0, 0, 0, 0, 0, 0, 0, 0, 0, 0, 0, 0, 0, 0, 0, 0, 1, 1, 1, 1, 1, 1, 1, 1, 1, 1, 1, 1, 1, 1, 1, 1, 1, 1, 1, 1, 1, 1, 1, 1, 1, 1, 1, 1, 1, 1, 1, 1, 1, 1, 1, 1, 1, 1, 1, 1, 1, 1, 1, 1, 1, 1, 1, 1, 1, 1, 1, 1, 1, 1, 1, 1, 1, 1, 1, 1, 1, 1, 1, 1, 1, 1, 1, 1, 1, 1, 1, 1, 1, 1, 1, 1, 1, 1, 1, 1, 1, 1, 1, 1, 1, 1, 1, 1, 0, 0, 0, 0, 0, 0, 0, 3, 0, 0, 0, 0, 0, 0, 0, 0, 0, 0, 0, 0, 0, 0, 0, 0, 0, 0, 0, 0, 0, 0, 0, 0, 0, 0, 0, 0, 0, 0, 0, 0, 0, 0, 0, 0, 0, 0, 0, 0, 0, 0, 0, 0, 0, 0, 0, 0, 0, 0, 0, 0, 0, 0, 0, 0, 0, 0, 0, 0, 0, 0, 0, 0, 0, 0, 0, 0, 0, 0, 0, 0, 0, 0, 0, 0, 0, 0, 0, 0, 0, 0, 0, 0, 0, 0, 0, 0, 0, 0, 0, 0, 0, 0, 0, 0, 0, 0, 0, 0, 0, 0, 0, 0, 0, 0, 0, 0, 0, 0, 0, 0, 0, 0, 0, 0, 0, 0, 0, 0, 0, 0, 0, 0, 0, 0, 0, 0, 0, 0, 0, 0, 0, 0, 0, 0, 0, 0, 0, 0, 0, 0, 0, 0, 0, 0, 0, 0, 0, 0, 0, 0, 0, 0, 0, 0, 0, 0, 0, 0, 0, 0, 0, 0, 0, 0, 0, 0, 0, 0, 0, 0, 0, 0, 0, 2, 2, 0, 0, 0, 0, 0, 0, 2, 2, 0, 0, 0, 0, 0, 0, 0, 0, 0, 0, 0, 0, 0, 0, 0, 0, 0, 0, 0, 0, 0, 0, 0, 0, 0, 0, 0, 0, 0, 0, 0, 0, 0, 0, 1, 1, 1, 1, 1, 1, 1, 1, 1, 1, 1, 1, 1, 1, 1, 1, 1, 1, 1, 1, 1, 1, 1, 1, 1, 1, 1, 1, 1, 1, 1, 1, 1, 1, 1, 1, 1, 1, 1, 1, 1, 1, 1, 1, 1, 1, 1, 1, 1, 1, 1, 1, 1, 1, 1, 1, 1, 1, 1, 1, 1, 1, 1, 1, 1, 1, 1, 1, 1, 1, 1, 1, 1, 1, 1, 1, 1, 1, 1, 1, 1, 1, 1, 1, 1, 1, 1, 1, 0, 0, 0, 0, 0, 0, 0, 0, 0, 0, 0, 0, 0, 0, 0, 0, 0, 0, 0, 0, 0, 0, 0, 0, 0, 0, 0, 0, 0, 0, 0, 0, 0, 0, 0, 0, 0, 0, 0, 0, 0, 0, 0, 0, 0, 0, 0, 0, 0, 0, 0, 0, 0, 0, 0, 0, 0, 0, 0, 0, 0, 0, 0, 0, 0, 0, 0, 0, 0, 0, 0, 0, 0, 0, 0, 0, 0, 0, 0, 0, 0, 0, 0, 0, 0, 0, 0, 0, 0, 0, 0, 0, 0, 0, 0, 0, 0, 0, 0, 0, 0, 0, 0, 0, 0, 0, 0, 0, 0, 0, 0, 0, 0, 0, 0, 0, 0, 0, 0, 0, 0, 0, 0, 0, 0, 0, 0, 0, 0, 0, 0, 0, 0, 0, 0, 0, 0, 0, 0, 0, 0, 0, 0, 0, 0, 0, 0, 0, 0, 0, 0, 0, 0, 0, 0, 0, 0, 0, 0, 0, 0, 0, 0, 0, 0, 0, 0, 0, 0, 0, 0, 0, 0, 0, 0, 0, 0, 0, 0, 0, 0, 0, 0, 0, 0, 0, 0, 0, 0, 0])
me_cube.materials.append(mat_material)
me_cube.materials.append(mat_material_001)
me_cube.materials.append(mat_alca)
me_cube.materials.append(mat_display)
me_cube.use_remesh_preserve_volume = False
me_cube.use_remesh_preserve_attributes = False
me_cube.use_mirror_vertex_groups = False
me_cube.update()

# ---- objects
ob_cubo = bpy.data.objects.new('cubo!', me_cube)
ob_lamp = bpy.data.objects.new('Lamp', light_lamp)
ob_camera = bpy.data.objects.new('Camera', cam_camera)

# ---- transforms, parenting, visibility, modifiers, constraints
ob_cubo.location = (6.423e-11, 5.49, 0.09583)
ob_cubo.lock_rotations_4d = False
ob_cubo.empty_display_type = 'ARROWS'
ob_cubo.lineart.crease_threshold = 0.0
ob_lamp.location = (4.076, 1.005, 5.904)
ob_lamp.rotation_euler = (0.6503, 0.05522, 1.866)
ob_lamp.lock_rotations_4d = False
ob_lamp.empty_display_type = 'ARROWS'
ob_lamp.color = (0.0, 0.0, 0.0, 0.0)
ob_lamp.lineart.crease_threshold = 0.0
ob_camera.location = (7.481, -6.508, 5.344)
ob_camera.rotation_euler = (1.109, 0.01082, 0.8149)
ob_camera.lock_rotations_4d = False
ob_camera.empty_display_type = 'ARROWS'
ob_camera.color = (0.0, 0.0, 0.0, 0.0)
ob_camera.display_type = 'WIRE'
ob_camera.lineart.crease_threshold = 0.0

# ---- collection membership
col_collection_1.objects.link(ob_cubo)
col_collection_1.objects.link(ob_lamp)
col_collection_1.objects.link(ob_camera)

# ---- scene / render settings (as saved in the file)
scene.camera = ob_camera
scene.frame_start = 1; scene.frame_end = 250; scene.frame_set(1)
scene.render.engine = 'BLENDER_EEVEE_NEXT'
scene.render.resolution_percentage = 50
scene.render.dither_intensity = 0.0
scene.cycles.use_denoising = False
scene.cycles.samples = 128
scene.cycles.sampling_pattern = 'TABULATED_SOBOL'
scene.cycles.light_sampling_threshold = 0.0
scene.cycles.use_adaptive_sampling = False
scene.cycles.use_light_tree = False
scene.cycles.blur_glossy = 0.0
scene.cycles.sample_clamp_indirect = 0.0
scene.view_settings.view_transform = 'Standard'
bpy.context.view_layer.update()
